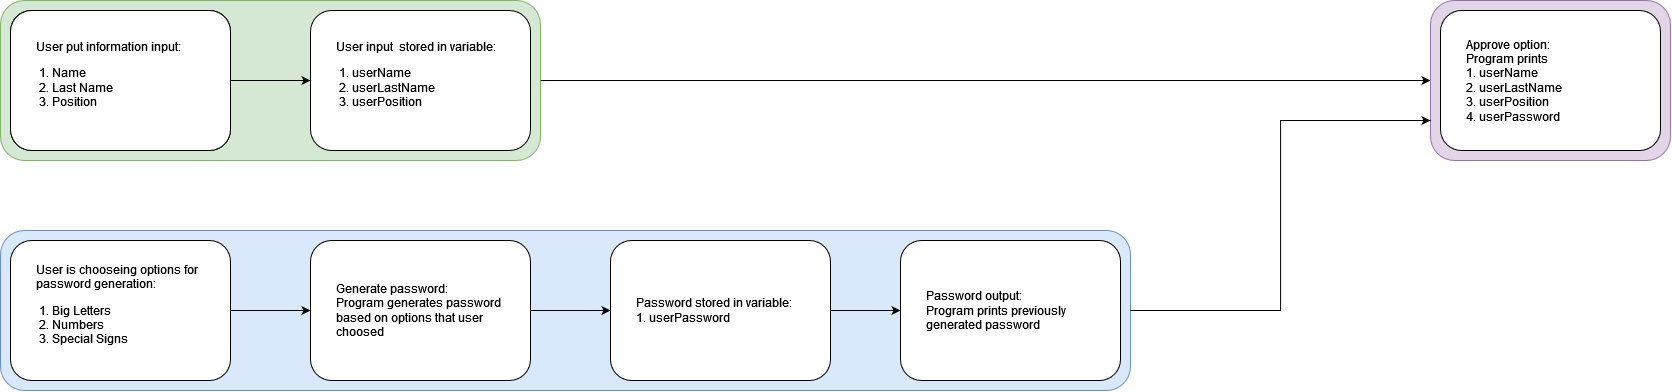

The diagram above was exported from draw.io. Its source (the exported page's mxGraphModel, read from the mxfile embedded in the PNG):
<mxGraphModel dx="2607" dy="1344" grid="1" gridSize="10" guides="1" tooltips="1" connect="1" arrows="1" fold="1" page="1" pageScale="1" pageWidth="2000" pageHeight="700" math="0" shadow="0">
  <root>
    <mxCell id="0" />
    <mxCell id="1" parent="0" />
    <mxCell id="H460OuZaDwXZFpyLokP9-24" value="" style="group" vertex="1" connectable="0" parent="1">
      <mxGeometry x="190" y="390" width="1130" height="160" as="geometry" />
    </mxCell>
    <mxCell id="H460OuZaDwXZFpyLokP9-23" value="" style="rounded=1;whiteSpace=wrap;html=1;fillColor=#dae8fc;strokeColor=#6c8ebf;" vertex="1" parent="H460OuZaDwXZFpyLokP9-24">
      <mxGeometry width="1130" height="160" as="geometry" />
    </mxCell>
    <mxCell id="H460OuZaDwXZFpyLokP9-8" value="&lt;div align=&quot;left&quot;&gt;&lt;span style=&quot;white-space: pre;&quot;&gt;&#09;&lt;/span&gt;User is chooseing options for &lt;span style=&quot;white-space: pre;&quot;&gt;&#09;&lt;/span&gt;password generation:&lt;/div&gt;&lt;div align=&quot;left&quot;&gt;&lt;ol&gt;&lt;li&gt;Big Letters&lt;br&gt;&lt;/li&gt;&lt;li&gt;Numbers&lt;br&gt;&lt;/li&gt;&lt;li&gt;Special Signs&lt;br&gt;&lt;/li&gt;&lt;/ol&gt;&lt;/div&gt;" style="rounded=1;whiteSpace=wrap;html=1;align=left;" vertex="1" parent="H460OuZaDwXZFpyLokP9-24">
      <mxGeometry x="10" y="10" width="220" height="140" as="geometry" />
    </mxCell>
    <mxCell id="H460OuZaDwXZFpyLokP9-9" value="&lt;div&gt;&lt;span style=&quot;white-space: pre;&quot;&gt;&#09;&lt;/span&gt;Generate password:&lt;/div&gt;&lt;div&gt;&lt;span style=&quot;white-space: pre;&quot;&gt;&#09;&lt;/span&gt;Program generates password &lt;span style=&quot;white-space: pre;&quot;&gt;&#09;&lt;/span&gt;based on options that user &lt;span style=&quot;white-space: pre;&quot;&gt;&#09;&lt;/span&gt;choosed&lt;br&gt;&lt;/div&gt;" style="rounded=1;whiteSpace=wrap;html=1;align=left;" vertex="1" parent="H460OuZaDwXZFpyLokP9-24">
      <mxGeometry x="310" y="10" width="220" height="140" as="geometry" />
    </mxCell>
    <mxCell id="H460OuZaDwXZFpyLokP9-10" value="" style="edgeStyle=orthogonalEdgeStyle;rounded=0;orthogonalLoop=1;jettySize=auto;html=1;" edge="1" parent="H460OuZaDwXZFpyLokP9-24" source="H460OuZaDwXZFpyLokP9-8" target="H460OuZaDwXZFpyLokP9-9">
      <mxGeometry relative="1" as="geometry" />
    </mxCell>
    <mxCell id="H460OuZaDwXZFpyLokP9-11" value="&lt;div&gt;&lt;span style=&quot;&quot;&gt;&#09;&lt;span style=&quot;white-space: pre;&quot;&gt;&#09;&lt;/span&gt;&lt;/span&gt;Password output:&lt;/div&gt;&lt;div&gt;&lt;span style=&quot;&quot;&gt;&#09;&lt;/span&gt;&lt;span style=&quot;white-space: pre;&quot;&gt;&#09;&lt;/span&gt;Program prints previously &lt;span style=&quot;white-space: pre;&quot;&gt;&#09;&lt;/span&gt;generated password&lt;br&gt;&lt;/div&gt;" style="rounded=1;whiteSpace=wrap;html=1;align=left;" vertex="1" parent="H460OuZaDwXZFpyLokP9-24">
      <mxGeometry x="900" y="10" width="220" height="140" as="geometry" />
    </mxCell>
    <mxCell id="H460OuZaDwXZFpyLokP9-21" style="edgeStyle=orthogonalEdgeStyle;rounded=0;orthogonalLoop=1;jettySize=auto;html=1;exitX=1;exitY=0.5;exitDx=0;exitDy=0;entryX=0;entryY=0.5;entryDx=0;entryDy=0;" edge="1" parent="H460OuZaDwXZFpyLokP9-24" source="H460OuZaDwXZFpyLokP9-14" target="H460OuZaDwXZFpyLokP9-11">
      <mxGeometry relative="1" as="geometry" />
    </mxCell>
    <mxCell id="H460OuZaDwXZFpyLokP9-14" value="&lt;div&gt;&lt;span style=&quot;&quot;&gt;&#09;&lt;span style=&quot;white-space: pre;&quot;&gt;&#09;&lt;/span&gt;&lt;/span&gt;Password stored in variable:&lt;br&gt;&lt;/div&gt;&lt;div&gt;&lt;span style=&quot;&quot;&gt;&#09;&lt;/span&gt;&lt;span style=&quot;white-space: pre;&quot;&gt;&#09;1. userPassword&lt;/span&gt;&lt;br&gt;&lt;/div&gt;" style="rounded=1;whiteSpace=wrap;html=1;align=left;" vertex="1" parent="H460OuZaDwXZFpyLokP9-24">
      <mxGeometry x="610" y="10" width="220" height="140" as="geometry" />
    </mxCell>
    <mxCell id="H460OuZaDwXZFpyLokP9-16" style="edgeStyle=orthogonalEdgeStyle;rounded=0;orthogonalLoop=1;jettySize=auto;html=1;exitX=1;exitY=0.5;exitDx=0;exitDy=0;entryX=0;entryY=0.5;entryDx=0;entryDy=0;" edge="1" parent="H460OuZaDwXZFpyLokP9-24" source="H460OuZaDwXZFpyLokP9-9" target="H460OuZaDwXZFpyLokP9-14">
      <mxGeometry relative="1" as="geometry" />
    </mxCell>
    <mxCell id="H460OuZaDwXZFpyLokP9-25" value="" style="group" vertex="1" connectable="0" parent="1">
      <mxGeometry x="190" y="160" width="540" height="160" as="geometry" />
    </mxCell>
    <mxCell id="H460OuZaDwXZFpyLokP9-22" value="" style="rounded=1;whiteSpace=wrap;html=1;fillColor=#d5e8d4;strokeColor=#82b366;" vertex="1" parent="H460OuZaDwXZFpyLokP9-25">
      <mxGeometry width="540" height="160" as="geometry" />
    </mxCell>
    <mxCell id="H460OuZaDwXZFpyLokP9-3" value="&lt;div align=&quot;left&quot;&gt;&lt;span style=&quot;white-space: pre;&quot;&gt;&#09;&lt;/span&gt;User put information input:&lt;/div&gt;&lt;div align=&quot;left&quot;&gt;&lt;ol&gt;&lt;li&gt;Name&lt;/li&gt;&lt;li&gt;Last Name&lt;br&gt;&lt;/li&gt;&lt;li&gt;Position&lt;/li&gt;&lt;/ol&gt;&lt;/div&gt;" style="rounded=1;whiteSpace=wrap;html=1;align=left;" vertex="1" parent="H460OuZaDwXZFpyLokP9-25">
      <mxGeometry x="10" y="10" width="220" height="140" as="geometry" />
    </mxCell>
    <mxCell id="H460OuZaDwXZFpyLokP9-4" value="&lt;div align=&quot;left&quot;&gt;&lt;span style=&quot;&quot;&gt;&#09;&lt;/span&gt;&lt;span style=&quot;white-space: pre;&quot;&gt;&#09;&lt;/span&gt;User input&amp;nbsp; stored in variable:&lt;/div&gt;&lt;div align=&quot;left&quot;&gt;&lt;ol&gt;&lt;li&gt;userName&lt;/li&gt;&lt;li&gt;userLastName&lt;br&gt;&lt;/li&gt;&lt;li&gt;userPosition&lt;/li&gt;&lt;/ol&gt;&lt;/div&gt;" style="rounded=1;whiteSpace=wrap;html=1;align=left;" vertex="1" parent="H460OuZaDwXZFpyLokP9-25">
      <mxGeometry x="310" y="10" width="220" height="140" as="geometry" />
    </mxCell>
    <mxCell id="H460OuZaDwXZFpyLokP9-5" value="" style="edgeStyle=orthogonalEdgeStyle;rounded=0;orthogonalLoop=1;jettySize=auto;html=1;" edge="1" parent="H460OuZaDwXZFpyLokP9-25" source="H460OuZaDwXZFpyLokP9-3" target="H460OuZaDwXZFpyLokP9-4">
      <mxGeometry relative="1" as="geometry" />
    </mxCell>
    <mxCell id="H460OuZaDwXZFpyLokP9-7" value="&lt;div align=&quot;left&quot;&gt;&lt;span style=&quot;white-space: pre;&quot;&gt;&#09;&lt;/span&gt;User put information input:&lt;/div&gt;&lt;div align=&quot;left&quot;&gt;&lt;ol&gt;&lt;li&gt;Name&lt;/li&gt;&lt;li&gt;Last Name&lt;br&gt;&lt;/li&gt;&lt;li&gt;Position&lt;/li&gt;&lt;/ol&gt;&lt;/div&gt;" style="rounded=1;whiteSpace=wrap;html=1;align=left;" vertex="1" parent="H460OuZaDwXZFpyLokP9-25">
      <mxGeometry x="10" y="10" width="220" height="140" as="geometry" />
    </mxCell>
    <mxCell id="H460OuZaDwXZFpyLokP9-33" style="edgeStyle=orthogonalEdgeStyle;rounded=0;orthogonalLoop=1;jettySize=auto;html=1;exitX=1;exitY=0.5;exitDx=0;exitDy=0;entryX=0;entryY=0.5;entryDx=0;entryDy=0;" edge="1" parent="1" source="H460OuZaDwXZFpyLokP9-22" target="H460OuZaDwXZFpyLokP9-32">
      <mxGeometry relative="1" as="geometry" />
    </mxCell>
    <mxCell id="H460OuZaDwXZFpyLokP9-34" value="" style="group" vertex="1" connectable="0" parent="1">
      <mxGeometry x="1620" y="160" width="240" height="160" as="geometry" />
    </mxCell>
    <mxCell id="H460OuZaDwXZFpyLokP9-32" value="" style="rounded=1;whiteSpace=wrap;html=1;fillColor=#e1d5e7;strokeColor=#9673a6;" vertex="1" parent="H460OuZaDwXZFpyLokP9-34">
      <mxGeometry width="240" height="160" as="geometry" />
    </mxCell>
    <mxCell id="H460OuZaDwXZFpyLokP9-13" value="&lt;div&gt;&lt;span style=&quot;white-space: pre;&quot;&gt;&#09;&lt;/span&gt;Approve option:&lt;/div&gt;&lt;div&gt;&lt;span style=&quot;white-space: pre;&quot;&gt;&#09;&lt;/span&gt;Program prints&lt;/div&gt;&lt;div&gt;&lt;span style=&quot;white-space: pre;&quot;&gt;&#09;&lt;/span&gt;1. userName&lt;/div&gt;&lt;div&gt;&lt;span style=&quot;white-space: pre;&quot;&gt;&#09;&lt;/span&gt;2. userLastName&lt;/div&gt;&lt;div&gt;&lt;span style=&quot;white-space: pre;&quot;&gt;&#09;&lt;/span&gt;3. userPosition&lt;/div&gt;&lt;div&gt;&lt;span style=&quot;white-space: pre;&quot;&gt;&#09;&lt;/span&gt;4. userPassword&lt;br&gt;&lt;/div&gt;" style="rounded=1;whiteSpace=wrap;html=1;align=left;" vertex="1" parent="H460OuZaDwXZFpyLokP9-34">
      <mxGeometry x="10" y="10" width="220" height="140" as="geometry" />
    </mxCell>
    <mxCell id="H460OuZaDwXZFpyLokP9-35" style="edgeStyle=orthogonalEdgeStyle;rounded=0;orthogonalLoop=1;jettySize=auto;html=1;exitX=1;exitY=0.5;exitDx=0;exitDy=0;entryX=0;entryY=0.75;entryDx=0;entryDy=0;" edge="1" parent="1" source="H460OuZaDwXZFpyLokP9-23" target="H460OuZaDwXZFpyLokP9-32">
      <mxGeometry relative="1" as="geometry" />
    </mxCell>
  </root>
</mxGraphModel>